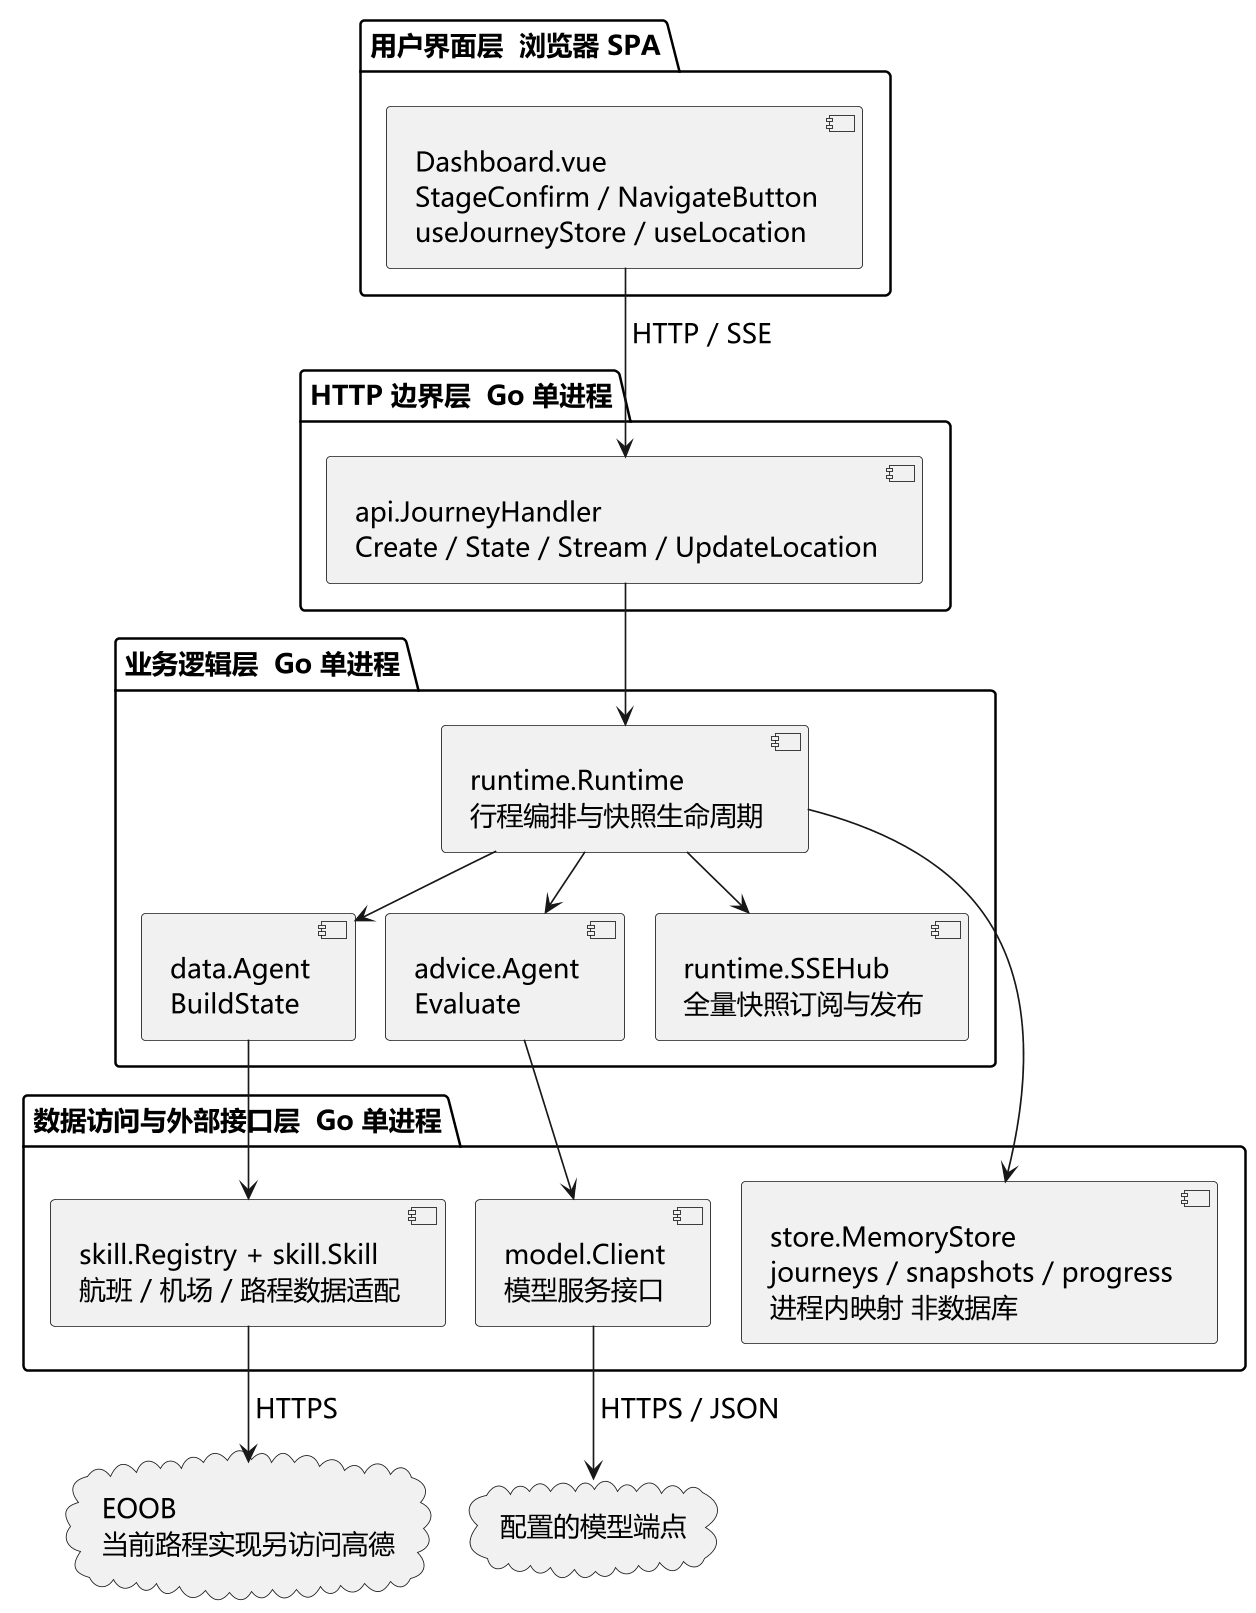

The diagram above was rendered by PlantUML. Its source (embedded in the PNG):
@startuml
!pragma layout smetana
skinparam defaultFontName Microsoft YaHei
skinparam defaultFontSize 16
skinparam backgroundColor white
skinparam shadowing false
skinparam monochrome true
skinparam classAttributeIconSize 0
skinparam sequenceMessageAlign center
skinparam maxMessageSize 230
skinparam padding 2
skinparam dpi 160
hide footbox
top to bottom direction
package "用户界面层  浏览器 SPA" {
 component "Dashboard.vue\nStageConfirm / NavigateButton\nuseJourneyStore / useLocation" as UI
}
package "HTTP 边界层  Go 单进程" {
 component "api.JourneyHandler\nCreate / State / Stream / UpdateLocation" as H
}
package "业务逻辑层  Go 单进程" {
 component "runtime.Runtime\n行程编排与快照生命周期" as R
 component "data.Agent\nBuildState" as D
 component "advice.Agent\nEvaluate" as A
 component "runtime.SSEHub\n全量快照订阅与发布" as HUB
}
package "数据访问与外部接口层  Go 单进程" {
 component "store.MemoryStore\njourneys / snapshots / progress\n进程内映射 非数据库" as ST
 component "skill.Registry + skill.Skill\n航班 / 机场 / 路程数据适配" as SK
 component "model.Client\n模型服务接口" as MODEL
}
cloud "EOOB\n当前路程实现另访问高德" as EXT
cloud "配置的模型端点" as LLM
UI --> H : HTTP / SSE
H --> R
R --> D
R --> A
R --> ST
R --> HUB
D --> SK
A --> MODEL
SK --> EXT : HTTPS
MODEL --> LLM : HTTPS / JSON

@enduml